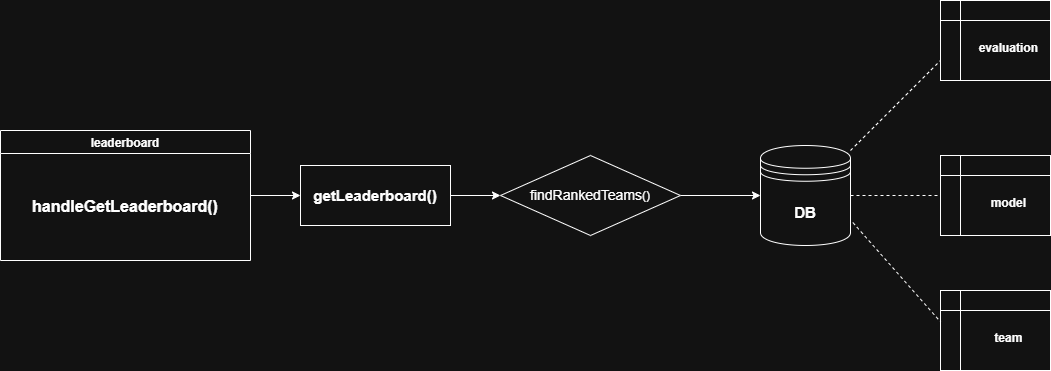

The diagram above was exported from draw.io. Its source (the exported page's mxGraphModel, read from the mxfile embedded in the PNG):
<mxGraphModel dx="2051" dy="764" grid="1" gridSize="10" guides="1" tooltips="1" connect="1" arrows="1" fold="1" page="1" pageScale="1" pageWidth="850" pageHeight="1100" math="0" shadow="0">
  <root>
    <mxCell id="0" />
    <mxCell id="1" parent="0" />
    <mxCell id="0xenaCW_Wa_yZWl9M27--1" parent="1" style="shape=datastore;whiteSpace=wrap;html=1;" value="&lt;b&gt;&lt;font style=&quot;font-size: 15px;&quot;&gt;DB&lt;/font&gt;&lt;/b&gt;" vertex="1">
      <mxGeometry height="100" width="90" x="720" y="315" as="geometry" />
    </mxCell>
    <mxCell id="0xenaCW_Wa_yZWl9M27--32" edge="1" parent="1" source="0xenaCW_Wa_yZWl9M27--6" style="edgeStyle=orthogonalEdgeStyle;rounded=0;orthogonalLoop=1;jettySize=auto;html=1;exitX=1;exitY=0.5;exitDx=0;exitDy=0;entryX=0;entryY=0.5;entryDx=0;entryDy=0;" target="0xenaCW_Wa_yZWl9M27--11">
      <mxGeometry relative="1" as="geometry" />
    </mxCell>
    <mxCell id="0xenaCW_Wa_yZWl9M27--6" parent="1" style="swimlane;" value="leaderboard" vertex="1">
      <mxGeometry height="130" width="250" x="-40" y="300" as="geometry" />
    </mxCell>
    <mxCell id="0xenaCW_Wa_yZWl9M27--7" parent="0xenaCW_Wa_yZWl9M27--6" style="text;html=1;whiteSpace=wrap;strokeColor=none;fillColor=none;align=center;verticalAlign=middle;rounded=0;" value="&lt;font style=&quot;font-size: 16px;&quot;&gt;&lt;b&gt;&lt;font style=&quot;&quot;&gt;handleGetLeaderboard&lt;/font&gt;()&lt;/b&gt;&lt;/font&gt;&lt;div&gt;&lt;font style=&quot;font-size: 16px;&quot;&gt;&lt;b&gt;&lt;br&gt;&lt;/b&gt;&lt;/font&gt;&lt;/div&gt;&lt;div&gt;&lt;br&gt;&lt;/div&gt;" vertex="1">
      <mxGeometry height="45" width="190" x="30" y="70" as="geometry" />
    </mxCell>
    <mxCell id="0xenaCW_Wa_yZWl9M27--33" edge="1" parent="1" source="0xenaCW_Wa_yZWl9M27--11" style="edgeStyle=orthogonalEdgeStyle;rounded=0;orthogonalLoop=1;jettySize=auto;html=1;exitX=1;exitY=0.5;exitDx=0;exitDy=0;entryX=0;entryY=0.5;entryDx=0;entryDy=0;" target="0xenaCW_Wa_yZWl9M27--29">
      <mxGeometry relative="1" as="geometry" />
    </mxCell>
    <mxCell id="0xenaCW_Wa_yZWl9M27--11" parent="1" style="whiteSpace=wrap;html=1;fontStyle=1;startSize=23;" value="&lt;font style=&quot;font-size: 15px;&quot;&gt;getLeaderboard()&lt;/font&gt;" vertex="1">
      <mxGeometry height="60" width="150" x="260" y="335" as="geometry" />
    </mxCell>
    <mxCell id="0xenaCW_Wa_yZWl9M27--20" parent="1" style="shape=internalStorage;whiteSpace=wrap;html=1;backgroundOutline=1;strokeColor=default;align=center;verticalAlign=middle;fontFamily=Helvetica;fontSize=12;fontColor=default;fontStyle=1;fillColor=default;" value="&lt;div&gt;&lt;span style=&quot;white-space: pre;&quot;&gt;&#09;&lt;/span&gt;&lt;/div&gt;&lt;div&gt;&lt;span style=&quot;white-space: pre;&quot;&gt;&#09;&lt;/span&gt;evaluation&lt;/div&gt;" vertex="1">
      <mxGeometry height="80" width="110" x="900" y="170" as="geometry" />
    </mxCell>
    <mxCell id="0xenaCW_Wa_yZWl9M27--21" parent="1" style="shape=internalStorage;whiteSpace=wrap;html=1;backgroundOutline=1;strokeColor=default;align=center;verticalAlign=middle;fontFamily=Helvetica;fontSize=12;fontColor=default;fontStyle=1;fillColor=default;" value="&lt;div&gt;&lt;br&gt;&lt;/div&gt;&lt;div&gt;&lt;span style=&quot;white-space: pre;&quot;&gt;&#09;&lt;/span&gt;model&lt;/div&gt;" vertex="1">
      <mxGeometry height="80" width="110" x="900" y="325" as="geometry" />
    </mxCell>
    <mxCell id="0xenaCW_Wa_yZWl9M27--22" parent="1" style="shape=internalStorage;whiteSpace=wrap;html=1;backgroundOutline=1;strokeColor=default;align=center;verticalAlign=middle;fontFamily=Helvetica;fontSize=12;fontColor=default;fontStyle=1;fillColor=default;" value="&lt;div&gt;&lt;br&gt;&lt;/div&gt;&lt;div&gt;&lt;span style=&quot;white-space: pre;&quot;&gt;&#09;&lt;/span&gt;team&lt;/div&gt;" vertex="1">
      <mxGeometry height="80" width="110" x="900" y="460" as="geometry" />
    </mxCell>
    <mxCell id="0xenaCW_Wa_yZWl9M27--24" edge="1" parent="1" source="0xenaCW_Wa_yZWl9M27--1" style="endArrow=none;dashed=1;html=1;rounded=0;fontFamily=Helvetica;fontSize=12;fontColor=default;fontStyle=1;entryX=0;entryY=0.75;entryDx=0;entryDy=0;" target="0xenaCW_Wa_yZWl9M27--20" value="">
      <mxGeometry height="50" relative="1" width="50" as="geometry">
        <mxPoint x="840" y="235" as="sourcePoint" />
        <mxPoint x="890" y="185" as="targetPoint" />
      </mxGeometry>
    </mxCell>
    <mxCell id="0xenaCW_Wa_yZWl9M27--25" edge="1" parent="1" source="0xenaCW_Wa_yZWl9M27--1" style="endArrow=none;dashed=1;html=1;rounded=0;fontFamily=Helvetica;fontSize=12;fontColor=default;fontStyle=1;entryX=0.003;entryY=0.396;entryDx=0;entryDy=0;exitX=1.026;exitY=0.77;exitDx=0;exitDy=0;exitPerimeter=0;entryPerimeter=0;" target="0xenaCW_Wa_yZWl9M27--22" value="">
      <mxGeometry height="50" relative="1" width="50" as="geometry">
        <mxPoint x="780" y="400" as="sourcePoint" />
        <mxPoint x="910" y="460" as="targetPoint" />
      </mxGeometry>
    </mxCell>
    <mxCell id="0xenaCW_Wa_yZWl9M27--26" edge="1" parent="1" source="0xenaCW_Wa_yZWl9M27--1" style="endArrow=none;dashed=1;html=1;rounded=0;fontFamily=Helvetica;fontSize=12;fontColor=default;fontStyle=1;entryX=0;entryY=0.5;entryDx=0;entryDy=0;exitX=1;exitY=0.5;exitDx=0;exitDy=0;" target="0xenaCW_Wa_yZWl9M27--21" value="">
      <mxGeometry height="50" relative="1" width="50" as="geometry">
        <mxPoint x="790" y="360" as="sourcePoint" />
        <mxPoint x="940" y="405" as="targetPoint" />
      </mxGeometry>
    </mxCell>
    <mxCell id="0xenaCW_Wa_yZWl9M27--34" edge="1" parent="1" source="0xenaCW_Wa_yZWl9M27--29" style="edgeStyle=orthogonalEdgeStyle;rounded=0;orthogonalLoop=1;jettySize=auto;html=1;exitX=1;exitY=0.5;exitDx=0;exitDy=0;entryX=0;entryY=0.5;entryDx=0;entryDy=0;" target="0xenaCW_Wa_yZWl9M27--1">
      <mxGeometry relative="1" as="geometry" />
    </mxCell>
    <mxCell id="0xenaCW_Wa_yZWl9M27--29" parent="1" style="rhombus;whiteSpace=wrap;html=1;strokeColor=default;align=center;verticalAlign=middle;fontFamily=Helvetica;fontSize=12;fontColor=default;fontStyle=1;fillColor=default;" value="&lt;span style=&quot;font-weight: normal;&quot;&gt;&lt;font style=&quot;font-size: 14px;&quot;&gt;findRankedTeams&lt;/font&gt;()&lt;/span&gt;" vertex="1">
      <mxGeometry height="80" width="180" x="460" y="325" as="geometry" />
    </mxCell>
  </root>
</mxGraphModel>